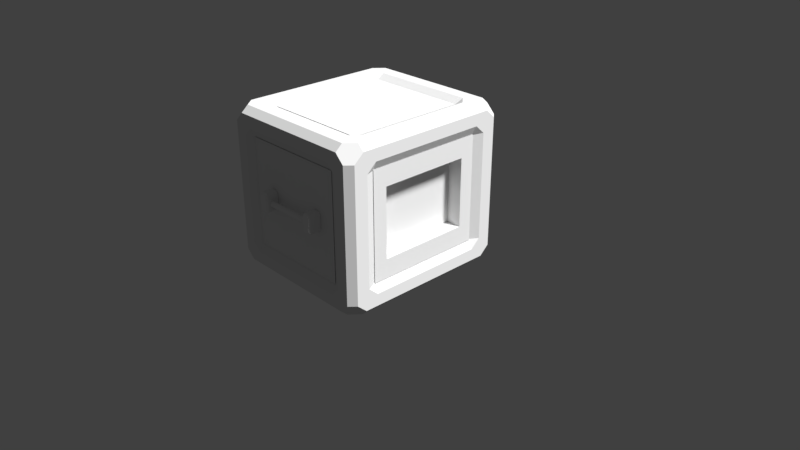 # Source: crate2_MKuhler.blend  (saved by Blender 2.78.0; exported with 4.5.12 LTS)
import bpy
from mathutils import Matrix  # noqa: F401  (used for matrix-valued properties, if any)

bpy.ops.wm.read_factory_settings(use_empty=True)
scene = bpy.context.scene
scene.name = 'Scene'

# ---- collections
col_collection_1 = bpy.data.collections.new('Collection 1'); scene.collection.children.link(col_collection_1)

# ---- materials (node trees are filled in below, after node groups)
mat_material = bpy.data.materials.new('Material')
mat_material.alpha_threshold = 0.0
mat_material.use_transparent_shadow = False
mat_material.roughness = 0.5
mat_material.line_color = (0.0, 0.0, 0.0, 1.0)

# ---- material node trees

# ---- world
world_world = bpy.data.worlds.new('World'); scene.world = world_world
world_world.color = (0.05088, 0.05088, 0.05088)
world_world.use_sun_shadow = False
world_world.sun_shadow_jitter_overblur = 0.0
world_world.cycles.sampling_method = 'MANUAL'

# ---- cameras
cam_camera = bpy.data.cameras.new('Camera')
cam_camera.clip_end = 100.0
cam_camera.lens = 35.0
cam_camera.sensor_width = 32.0
cam_camera.sensor_height = 18.0
cam_camera.ortho_scale = 7.314
cam_camera.dof.focus_distance = 0.0
cam_camera.dof.aperture_fstop = 128.0

# ---- lights
light_lamp = bpy.data.lights.new('Lamp', 'SUN')
light_lamp.transmission_factor = 0.0
light_lamp.cutoff_distance = 30.0
light_lamp.angle = 0.1993
light_lamp.energy = 5.0
light_lamp.shadow_buffer_clip_start = 1.001
light_lamp.shadow_soft_size = 0.1
light_lamp.shadow_cascade_max_distance = 1000.0

# ---- meshes
me_cube_001 = bpy.data.meshes.new('Cube.001')
me_cube_001.from_pydata([(-13.59, -0.75, 2.441), (-13.59, -1.0, 2.628), (-13.84, -0.75, 2.628), (-13.59, -1.0, 3.753), (-13.59, -0.75, 3.941), (-13.84, -0.75, 3.753), (-13.59, 0.75, 2.441), (-13.84, 0.75, 2.628), (-13.59, 1.0, 2.628), (-13.59, 0.75, 3.941), (-13.59, 1.0, 3.753), (-13.84, 0.75, 3.753), (-12.09, -0.75, 2.441), (-11.84, -0.75, 2.628), (-12.09, -1.0, 2.628), (-12.09, -0.75, 3.941), (-12.09, -1.0, 3.753), (-11.84, -0.75, 3.753), (-12.09, 0.75, 2.441), (-12.09, 1.0, 2.628), (-11.84, 0.75, 2.628), (-12.09, 0.75, 3.941), (-11.84, 0.75, 3.753), (-12.09, 1.0, 3.753), (-0.75, -0.75, 2.441), (-0.75, -1.0, 2.628), (-1.0, -0.75, 2.628), (-0.75, -1.0, 3.753), (-0.75, -0.75, 3.941), (-1.0, -0.75, 3.753), (-0.75, 0.75, 2.441), (-1.0, 0.75, 2.628), (-0.75, 1.0, 2.628), (-0.75, 0.75, 3.941), (-0.75, 1.0, 3.753), (-1.0, 0.75, 3.753), (0.75, -0.75, 2.441), (1.0, -0.75, 2.628), (0.75, -1.0, 2.628), (0.75, -0.75, 3.941), (0.75, -1.0, 3.753), (1.0, -0.75, 3.753), (0.75, 0.75, 2.441), (0.75, 1.0, 2.628), (1.0, 0.75, 2.628), (0.75, 0.75, 3.941), (1.0, 0.75, 3.753), (0.75, 1.0, 3.753), (0.7788, -0.1876, 3.334), (-12.7, -0.1876, 3.334), (0.7788, -0.1282, 3.329), (-12.7, -0.1282, 3.329), (0.7788, -0.07102, 3.316), (-12.7, -0.07102, 3.316), (0.7788, -0.01835, 3.295), (-12.7, -0.01834, 3.295), (0.7788, 0.02782, 3.267), (-12.7, 0.02783, 3.267), (0.7788, 0.06571, 3.232), (-12.7, 0.06572, 3.232), (0.7788, 0.09387, 3.193), (-12.7, 0.09387, 3.193), (0.7788, 0.1112, 3.15), (-12.7, 0.1112, 3.15), (0.7788, 0.1171, 3.105), (-12.7, 0.1171, 3.105), (0.7788, 0.1112, 3.061), (-12.7, 0.1112, 3.061), (0.7788, 0.09387, 3.018), (-12.7, 0.09387, 3.018), (0.7788, 0.06571, 2.978), (-12.7, 0.06572, 2.978), (0.7788, 0.02782, 2.944), (-12.7, 0.02783, 2.944), (0.7788, -0.01835, 2.915), (-12.7, -0.01834, 2.915), (0.7788, -0.07102, 2.894), (-12.7, -0.07102, 2.894), (0.7788, -0.1282, 2.881), (-12.7, -0.1282, 2.881), (0.7788, -0.1876, 2.877), (-12.7, -0.1876, 2.877), (0.7788, -0.2471, 2.881), (-12.7, -0.2471, 2.881), (0.7788, -0.3042, 2.894), (-12.7, -0.3042, 2.894), (0.7788, -0.3569, 2.915), (-12.7, -0.3569, 2.915), (0.7788, -0.4031, 2.944), (-12.7, -0.4031, 2.944), (0.7788, -0.441, 2.978), (-12.7, -0.4409, 2.978), (0.7788, -0.4691, 3.018), (-12.7, -0.4691, 3.018), (0.7788, -0.4864, 3.061), (-12.7, -0.4864, 3.061), (0.7788, -0.4923, 3.105), (-12.7, -0.4923, 3.105), (0.7788, -0.4864, 3.15), (-12.7, -0.4864, 3.15), (0.7788, -0.4691, 3.193), (-12.7, -0.4691, 3.193), (0.7788, -0.441, 3.232), (-12.7, -0.4409, 3.232), (0.7788, -0.4031, 3.267), (-12.7, -0.4031, 3.267), (0.7788, -0.3569, 3.295), (-12.7, -0.3569, 3.295), (0.7788, -0.3042, 3.316), (-12.7, -0.3042, 3.316), (0.7788, -0.2471, 3.329), (-12.7, -0.2471, 3.329), (-13.59, -1.0, 22.97), (-13.59, -0.75, 23.16), (-13.84, -0.75, 22.97), (-13.59, 0.75, 23.16), (-13.59, 1.0, 22.97), (-13.84, 0.75, 22.97), (-13.59, -1.0, 21.84), (-13.84, -0.75, 21.84), (-13.59, -0.75, 21.66), (-13.59, 1.0, 21.84), (-13.59, 0.75, 21.66), (-13.84, 0.75, 21.84), (-12.09, -1.0, 22.97), (-11.84, -0.75, 22.97), (-12.09, -0.75, 23.16), (-12.09, 1.0, 22.97), (-12.09, 0.75, 23.16), (-11.84, 0.75, 22.97), (-12.09, -1.0, 21.84), (-12.09, -0.75, 21.66), (-11.84, -0.75, 21.84), (-12.09, 1.0, 21.84), (-11.84, 0.75, 21.84), (-12.09, 0.75, 21.66), (-0.75, -1.0, 22.97), (-0.75, -0.75, 23.16), (-1.0, -0.75, 22.97), (-0.75, 0.75, 23.16), (-0.75, 1.0, 22.97), (-1.0, 0.75, 22.97), (-0.75, -1.0, 21.84), (-1.0, -0.75, 21.84), (-0.75, -0.75, 21.66), (-0.75, 1.0, 21.84), (-0.75, 0.75, 21.66), (-1.0, 0.75, 21.84), (0.75, -1.0, 22.97), (1.0, -0.75, 22.97), (0.75, -0.75, 23.16), (0.75, 1.0, 22.97), (0.75, 0.75, 23.16), (1.0, 0.75, 22.97), (0.75, -1.0, 21.84), (0.75, -0.75, 21.66), (1.0, -0.75, 21.84), (0.75, 1.0, 21.84), (1.0, 0.75, 21.84), (0.75, 0.75, 21.66), (0.7788, 0.1903, 22.55), (-12.7, 0.1903, 22.55), (0.7788, 0.1845, 22.5), (-12.7, 0.1845, 22.5), (0.7788, 0.1672, 22.46), (-12.7, 0.1672, 22.46), (0.7788, 0.139, 22.42), (-12.7, 0.139, 22.42), (0.7788, 0.1011, 22.39), (-12.7, 0.1011, 22.39), (0.7788, 0.05494, 22.36), (-12.7, 0.05493, 22.36), (0.7788, 0.00226, 22.34), (-12.7, 0.002258, 22.34), (0.7788, -0.0549, 22.32), (-12.7, -0.0549, 22.32), (0.7788, -0.1143, 22.32), (-12.7, -0.1143, 22.32), (0.7788, -0.1738, 22.32), (-12.7, -0.1738, 22.32), (0.7788, -0.2309, 22.34), (-12.7, -0.2309, 22.34), (0.7788, -0.2836, 22.36), (-12.7, -0.2836, 22.36), (0.7788, -0.3298, 22.39), (-12.7, -0.3298, 22.39), (0.7788, -0.3677, 22.42), (-12.7, -0.3677, 22.42), (0.7788, -0.3958, 22.46), (-12.7, -0.3958, 22.46), (0.7788, -0.4132, 22.5), (-12.7, -0.4132, 22.5), (0.7788, -0.419, 22.55), (-12.7, -0.419, 22.55), (0.7788, -0.4132, 22.59), (-12.7, -0.4132, 22.59), (0.7788, -0.3958, 22.63), (-12.7, -0.3958, 22.63), (0.7788, -0.3677, 22.67), (-12.7, -0.3677, 22.67), (0.7788, -0.3298, 22.71), (-12.7, -0.3298, 22.71), (0.7788, -0.2836, 22.74), (-12.7, -0.2836, 22.74), (0.7788, -0.2309, 22.76), (-12.7, -0.2309, 22.76), (0.7788, -0.1738, 22.77), (-12.7, -0.1738, 22.77), (0.7788, -0.1143, 22.78), (-12.7, -0.1143, 22.78), (0.7788, -0.0549, 22.77), (-12.7, -0.0549, 22.77), (0.7788, 0.00226, 22.76), (-12.7, 0.002258, 22.76), (0.7788, 0.05494, 22.74), (-12.7, 0.05493, 22.74), (0.7788, 0.1011, 22.71), (-12.7, 0.1011, 22.71), (0.7788, 0.139, 22.67), (-12.7, 0.139, 22.67), (0.7788, 0.1672, 22.63), (-12.7, 0.1672, 22.63), (0.7788, 0.1845, 22.59), (-12.7, 0.1845, 22.59), (-22.16, -3.764, 7.836), (-22.16, -3.764, 17.55), (10.13, -3.764, 17.55), (5.287, -5.764, 3.612), (-22.16, 3.536, 7.836), (-22.16, 3.536, 17.55), (5.287, 7.957, 19.05), (5.287, 7.957, 6.336), (-17.31, -5.764, 3.612), (-17.31, -5.764, 21.77), (-17.31, 7.957, 6.336), (-17.31, 7.957, 19.05), (-17.31, 5.536, 3.612), (-17.31, 5.536, 21.77), (5.287, 5.536, 3.612), (10.13, 3.536, 17.55), (-17.31, -8.186, 6.336), (10.13, -3.764, 7.836), (10.13, 3.536, 7.836), (5.287, -5.764, 21.77), (5.287, -8.186, 6.336), (5.287, 5.536, 21.77), (-17.31, -8.186, 19.05), (5.287, -8.186, 19.05), (-21.67, -8.589, 4.912), (-19.85, -8.589, 3.885), (-19.85, -7.944, 3.158), (-21.67, -7.031, 3.158), (-22.96, -7.031, 3.885), (-22.96, -7.944, 4.912), (-21.67, -8.589, 20.47), (-22.96, -7.944, 20.47), (-22.96, -7.031, 21.5), (-21.67, -7.031, 22.23), (-19.85, -7.944, 22.23), (-19.85, -8.589, 21.5), (7.819, -8.589, 3.885), (9.645, -8.589, 4.912), (10.94, -7.944, 4.912), (10.94, -7.031, 3.885), (9.645, -7.031, 3.158), (7.819, -7.944, 3.158), (-21.67, 6.802, 3.158), (-19.85, 7.715, 3.158), (-19.85, 8.361, 3.885), (-21.67, 8.361, 4.912), (-22.96, 7.715, 4.912), (-22.96, 6.802, 3.885), (7.819, -8.589, 21.5), (7.819, -7.944, 22.23), (9.645, -7.031, 22.23), (10.94, -7.031, 21.5), (10.94, -7.944, 20.47), (9.645, -8.589, 20.47), (-21.67, 6.802, 22.23), (-22.96, 6.802, 21.5), (-22.96, 7.715, 20.47), (-21.67, 8.361, 20.47), (-19.85, 8.361, 21.5), (-19.85, 7.715, 22.23), (9.645, 6.802, 22.23), (7.819, 7.715, 22.23), (7.819, 8.361, 21.5), (9.645, 8.361, 20.47), (10.94, 7.715, 20.47), (10.94, 6.802, 21.5), (10.94, 6.802, 3.885), (10.94, 7.715, 4.912), (9.645, 8.361, 4.912), (7.819, 8.361, 3.885), (7.819, 7.715, 3.158), (9.645, 6.802, 3.158), (-22.96, -6.693, 6.319), (-22.96, -5.779, 5.292), (-21.91, -5.677, 6.435), (-22.96, -6.693, 19.07), (-21.91, -5.677, 18.95), (-22.96, -5.779, 20.09), (-22.96, 5.551, 5.292), (-22.96, 6.464, 6.319), (-21.91, 5.448, 6.435), (-22.96, 5.551, 20.09), (-21.91, 5.448, 18.95), (-22.96, 6.464, 19.07), (-19.17, 8.361, 6.319), (-17.34, 8.361, 5.292), (-17.14, 7.832, 6.435), (-19.17, 8.361, 19.07), (-17.14, 7.832, 18.95), (-17.34, 8.361, 20.09), (5.317, 8.361, 5.292), (7.143, 8.361, 6.319), (5.111, 7.832, 6.435), (5.317, 8.361, 20.09), (5.111, 7.832, 18.95), (7.143, 8.361, 19.07), (-17.34, -6.693, 3.158), (-17.14, -5.677, 3.753), (-19.17, -5.779, 3.158), (5.317, -6.693, 3.158), (7.143, -5.779, 3.158), (5.111, -5.677, 3.753), (-19.17, 5.551, 3.158), (-17.14, 5.448, 3.753), (-17.34, 6.464, 3.158), (7.143, 5.551, 3.158), (5.317, 6.464, 3.158), (5.111, 5.448, 3.753), (10.94, -6.693, 19.07), (10.94, -5.779, 20.09), (9.879, -5.677, 18.95), (10.94, -6.693, 6.319), (9.879, -5.677, 6.435), (10.94, -5.779, 5.292), (10.94, 5.551, 20.09), (10.94, 6.464, 19.07), (9.879, 5.448, 18.95), (10.94, 5.551, 5.292), (9.879, 5.448, 6.435), (10.94, 6.464, 6.319), (-17.34, -6.693, 22.23), (-19.17, -5.779, 22.23), (-17.14, -5.677, 21.63), (5.317, -6.693, 22.23), (5.111, -5.677, 21.63), (7.143, -5.779, 22.23), (-19.17, 5.551, 22.23), (-17.34, 6.464, 22.23), (-17.14, 5.448, 21.63), (7.143, 5.551, 22.23), (5.111, 5.448, 21.63), (5.317, 6.464, 22.23), (-19.17, -8.589, 6.319), (-17.14, -8.06, 6.435), (-17.34, -8.589, 5.292), (-19.17, -8.589, 19.07), (-17.34, -8.589, 20.09), (-17.14, -8.06, 18.95), (5.317, -8.589, 5.292), (5.111, -8.06, 6.435), (7.143, -8.589, 6.319), (5.317, -8.589, 20.09), (7.143, -8.589, 19.07), (5.111, -8.06, 18.95), (-22.16, -5.764, 6.336), (-22.16, -5.764, 19.05), (-22.16, 5.536, 6.336), (-22.16, 5.536, 19.05), (10.13, -5.764, 19.05), (10.13, -5.764, 6.336), (10.13, 5.536, 19.05), (10.13, 5.536, 6.336), (6.901, -3.764, 17.55), (6.901, -3.764, 7.836), (6.901, 3.536, 17.55), (6.901, 3.536, 7.836), (-18.93, -3.764, 7.836), (-18.93, -3.764, 17.55), (-18.93, 3.536, 7.836), (-18.93, 3.536, 17.55)], [], [(14, 16, 3, 1), (20, 22, 17, 13), (21, 9, 4, 15), (2, 5, 11, 7), (8, 10, 23, 19), (0, 1, 2), (3, 5, 4), (6, 7, 8), (9, 11, 10), (12, 13, 14), (15, 16, 17), (18, 19, 20), (21, 22, 23), (6, 0, 2, 7), (1, 3, 5, 2), (4, 5, 11, 9), (10, 8, 7, 11), (18, 6, 8, 19), (9, 21, 23, 10), (22, 20, 19, 23), (12, 18, 20, 13), (21, 15, 17, 22), (16, 14, 13, 17), (0, 12, 14, 1), (15, 4, 3, 16), (6, 18, 12, 0), (38, 40, 27, 25), (44, 46, 41, 37), (45, 33, 28, 39), (26, 29, 35, 31), (32, 34, 47, 43), (24, 25, 26), (27, 28, 29), (30, 31, 32), (33, 34, 35), (36, 37, 38), (39, 40, 41), (42, 43, 44), (45, 46, 47), (30, 24, 26, 31), (25, 27, 29, 26), (28, 33, 35, 29), (34, 32, 31, 35), (42, 30, 32, 43), (33, 45, 47, 34), (46, 44, 43, 47), (36, 42, 44, 37), (45, 39, 41, 46), (40, 38, 37, 41), (24, 36, 38, 25), (39, 28, 27, 40), (30, 42, 36, 24), (48, 50, 51, 49), (50, 52, 53, 51), (52, 54, 55, 53), (54, 56, 57, 55), (56, 58, 59, 57), (58, 60, 61, 59), (60, 62, 63, 61), (62, 64, 65, 63), (64, 66, 67, 65), (66, 68, 69, 67), (68, 70, 71, 69), (70, 72, 73, 71), (72, 74, 75, 73), (74, 76, 77, 75), (76, 78, 79, 77), (78, 80, 81, 79), (80, 82, 83, 81), (82, 84, 85, 83), (84, 86, 87, 85), (86, 88, 89, 87), (88, 90, 91, 89), (90, 92, 93, 91), (92, 94, 95, 93), (94, 96, 97, 95), (96, 98, 99, 97), (98, 100, 101, 99), (100, 102, 103, 101), (102, 104, 105, 103), (104, 106, 107, 105), (106, 108, 109, 107), (51, 53, 55, 57, 59, 61, 63, 65, 67, 69, 71, 73, 75, 77, 79, 81, 83, 85, 87, 89, 91, 93, 95, 97, 99, 101, 103, 105, 107, 109, 111, 49), (108, 110, 111, 109), (110, 48, 49, 111), (48, 50, 52, 54, 56, 58, 60, 62, 64, 66, 68, 70, 72, 74, 76, 78, 80, 82, 84, 86, 88, 90, 92, 94, 96, 98, 100, 102, 104, 106, 108, 110), (126, 128, 115, 113), (132, 134, 129, 125), (133, 121, 116, 127), (114, 117, 123, 119), (120, 122, 135, 131), (112, 113, 114), (115, 116, 117), (118, 119, 120), (121, 122, 123), (124, 125, 126), (127, 128, 129), (130, 131, 132), (133, 134, 135), (118, 112, 114, 119), (113, 115, 117, 114), (116, 121, 123, 117), (122, 120, 119, 123), (130, 118, 120, 131), (121, 133, 135, 122), (134, 132, 131, 135), (124, 130, 132, 125), (133, 127, 129, 134), (128, 126, 125, 129), (112, 124, 126, 113), (127, 116, 115, 128), (118, 130, 124, 112), (150, 152, 139, 137), (156, 158, 153, 149), (157, 145, 140, 151), (138, 141, 147, 143), (144, 146, 159, 155), (136, 137, 138), (139, 140, 141), (142, 143, 144), (145, 146, 147), (148, 149, 150), (151, 152, 153), (154, 155, 156), (157, 158, 159), (142, 136, 138, 143), (137, 139, 141, 138), (140, 145, 147, 141), (146, 144, 143, 147), (154, 142, 144, 155), (145, 157, 159, 146), (158, 156, 155, 159), (148, 154, 156, 149), (157, 151, 153, 158), (152, 150, 149, 153), (136, 148, 150, 137), (151, 140, 139, 152), (142, 154, 148, 136), (160, 162, 163, 161), (162, 164, 165, 163), (164, 166, 167, 165), (166, 168, 169, 167), (168, 170, 171, 169), (170, 172, 173, 171), (172, 174, 175, 173), (174, 176, 177, 175), (176, 178, 179, 177), (178, 180, 181, 179), (180, 182, 183, 181), (182, 184, 185, 183), (184, 186, 187, 185), (186, 188, 189, 187), (188, 190, 191, 189), (190, 192, 193, 191), (192, 194, 195, 193), (194, 196, 197, 195), (196, 198, 199, 197), (198, 200, 201, 199), (200, 202, 203, 201), (202, 204, 205, 203), (204, 206, 207, 205), (206, 208, 209, 207), (208, 210, 211, 209), (210, 212, 213, 211), (212, 214, 215, 213), (214, 216, 217, 215), (216, 218, 219, 217), (218, 220, 221, 219), (163, 165, 167, 169, 171, 173, 175, 177, 179, 181, 183, 185, 187, 189, 191, 193, 195, 197, 199, 201, 203, 205, 207, 209, 211, 213, 215, 217, 219, 221, 223, 161), (220, 222, 223, 221), (222, 160, 161, 223), (160, 222, 220, 218, 216, 214, 212, 210, 208, 206, 204, 202, 200, 198, 196, 194, 192, 190, 188, 186, 184, 182, 180, 178, 176, 174, 172, 170, 168, 166, 164, 162), (240, 244, 247, 246), (234, 235, 230, 231), (229, 383, 381, 225), (233, 243, 245, 237), (239, 378, 379, 242), (236, 238, 227, 232), (371, 306, 304, 370), (374, 340, 334, 372), (235, 312, 318, 230), (238, 331, 325, 227), (369, 300, 306, 371), (231, 316, 310, 234), (370, 304, 298, 368), (240, 357, 363, 244), (244, 363, 367, 247), (233, 346, 348, 243), (245, 354, 352, 237), (372, 334, 336, 373), (246, 361, 357, 240), (375, 342, 340, 374), (232, 321, 327, 236), (243, 348, 354, 245), (236, 327, 331, 238), (234, 310, 312, 235), (247, 367, 361, 246), (373, 336, 342, 375), (230, 318, 316, 231), (237, 352, 346, 233), (227, 325, 321, 232), (322, 251, 266, 326), (296, 253, 255, 299), (344, 258, 273, 347), (314, 293, 268, 309), (328, 267, 294, 330), (308, 269, 281, 311), (343, 291, 288, 339), (368, 298, 300, 369), (302, 271, 252, 297), (358, 249, 260, 362), (337, 263, 290, 341), (338, 289, 275, 333), (329, 295, 264, 324), (349, 274, 284, 353), (364, 261, 277, 366), (319, 287, 292, 315), (332, 276, 262, 335), (301, 256, 279, 305), (355, 285, 283, 351), (313, 282, 286, 317), (323, 265, 250, 320), (365, 272, 259, 360), (350, 278, 257, 345), (307, 280, 270, 303), (248, 253, 252, 251, 250, 249), (254, 259, 258, 257, 256, 255), (260, 265, 264, 263, 262, 261), (266, 271, 270, 269, 268, 267), (272, 277, 276, 275, 274, 273), (278, 283, 282, 281, 280, 279), (284, 289, 288, 287, 286, 285), (290, 295, 294, 293, 292, 291), (296, 298, 297), (299, 301, 300), (302, 304, 303), (305, 307, 306), (308, 310, 309), (311, 313, 312), (314, 316, 315), (317, 319, 318), (320, 322, 321), (323, 325, 324), (326, 328, 327), (329, 331, 330), (332, 334, 333), (335, 337, 336), (338, 340, 339), (341, 343, 342), (344, 346, 345), (347, 349, 348), (350, 352, 351), (353, 355, 354), (356, 358, 357), (359, 361, 360), (362, 364, 363), (365, 367, 366), (253, 248, 254, 255), (249, 250, 265, 260), (251, 252, 271, 266), (258, 259, 272, 273), (256, 257, 278, 279), (276, 277, 261, 262), (274, 275, 289, 284), (263, 264, 295, 290), (269, 270, 280, 281), (267, 268, 293, 294), (282, 283, 285, 286), (287, 288, 291, 292), (298, 296, 299, 300), (297, 298, 304, 302), (300, 301, 305, 306), (303, 304, 306, 307), (252, 253, 296, 297), (301, 299, 255, 256), (270, 271, 302, 303), (307, 305, 279, 280), (310, 308, 311, 312), (309, 310, 316, 314), (312, 313, 317, 318), (318, 319, 315, 316), (268, 269, 308, 309), (313, 311, 281, 282), (292, 293, 314, 315), (319, 317, 286, 287), (320, 321, 325, 323), (321, 322, 326, 327), (324, 325, 331, 329), (327, 328, 330, 331), (264, 265, 323, 324), (322, 320, 250, 251), (328, 326, 266, 267), (294, 295, 329, 330), (334, 332, 335, 336), (333, 334, 340, 338), (336, 337, 341, 342), (339, 340, 342, 343), (275, 276, 332, 333), (337, 335, 262, 263), (288, 289, 338, 339), (343, 341, 290, 291), (346, 344, 347, 348), (345, 346, 352, 350), (348, 349, 353, 354), (351, 352, 354, 355), (257, 258, 344, 345), (349, 347, 273, 274), (283, 278, 350, 351), (355, 353, 284, 285), (356, 357, 361, 359), (357, 358, 362, 363), (360, 361, 367, 365), (366, 367, 363, 364), (259, 254, 359, 360), (358, 356, 248, 249), (364, 362, 260, 261), (277, 272, 365, 366), (359, 254, 248, 356), (224, 368, 369, 225), (228, 370, 368, 224), (225, 369, 371, 229), (229, 371, 370, 228), (226, 372, 373, 241), (239, 374, 372, 226), (241, 373, 375, 242), (242, 375, 374, 239), (376, 377, 379, 378), (226, 376, 378, 239), (242, 379, 377, 241), (241, 377, 376, 226), (380, 381, 383, 382), (225, 381, 380, 224), (228, 382, 383, 229), (224, 380, 382, 228)])
me_cube_001.materials.append(mat_material)
me_cube_001.use_remesh_preserve_volume = False
me_cube_001.use_remesh_preserve_attributes = False
me_cube_001.use_mirror_vertex_groups = False
me_cube_001.update()

# ---- objects
ob_cube_002 = bpy.data.objects.new('Cube.002', me_cube_001)
ob_lamp = bpy.data.objects.new('Lamp', light_lamp)
ob_camera = bpy.data.objects.new('Camera', cam_camera)

# ---- transforms, parenting, visibility, modifiers, constraints
ob_cube_002.location = (-0.3725, 1.57, 1.014)
ob_cube_002.rotation_euler = (-4.712, -0.0, 0.0)
ob_cube_002.scale = (-0.06195, 0.1239, 0.1239)
ob_cube_002.lineart.crease_threshold = 0.0
ob_lamp.location = (4.076, 1.005, 5.904)
ob_lamp.rotation_euler = (0.6503, 0.05522, 1.866)
ob_lamp.lock_rotations_4d = False
ob_lamp.empty_display_type = 'ARROWS'
ob_lamp.color = (0.0, 0.0, 0.0, 0.0)
ob_lamp.lineart.crease_threshold = 0.0
ob_camera.location = (7.481, -6.508, 5.344)
ob_camera.rotation_euler = (1.109, 0.0, 0.8149)
ob_camera.lock_rotations_4d = False
ob_camera.empty_display_type = 'ARROWS'
ob_camera.color = (0.0, 0.0, 0.0, 0.0)
ob_camera.display_type = 'WIRE'
ob_camera.lineart.crease_threshold = 0.0

# ---- collection membership
col_collection_1.objects.link(ob_cube_002)
col_collection_1.objects.link(ob_lamp)
col_collection_1.objects.link(ob_camera)

# ---- scene / render settings (as saved in the file)
scene.camera = ob_camera
scene.frame_start = 1; scene.frame_end = 250; scene.frame_set(1)
scene.render.engine = 'BLENDER_EEVEE_NEXT'
scene.render.resolution_percentage = 50
scene.render.dither_intensity = 0.0
scene.cycles.use_denoising = False
scene.cycles.samples = 128
scene.cycles.sampling_pattern = 'TABULATED_SOBOL'
scene.cycles.light_sampling_threshold = 0.0
scene.cycles.use_adaptive_sampling = False
scene.cycles.use_light_tree = False
scene.cycles.blur_glossy = 0.0
scene.cycles.sample_clamp_indirect = 0.0
scene.view_settings.view_transform = 'Standard'
bpy.context.view_layer.update()
